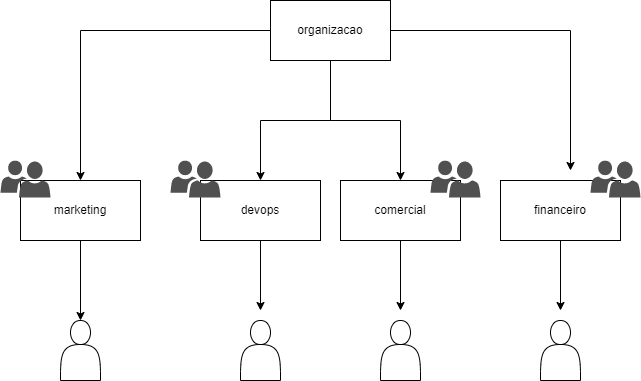

The diagram above was exported from draw.io. Its source (the exported page's mxGraphModel, read from the mxfile embedded in the PNG):
<mxGraphModel dx="1434" dy="712" grid="1" gridSize="10" guides="1" tooltips="1" connect="1" arrows="1" fold="1" page="1" pageScale="1" pageWidth="827" pageHeight="1169" math="0" shadow="0">
  <root>
    <mxCell id="0" />
    <mxCell id="1" parent="0" />
    <mxCell id="r2_SFlGKL5OcZtT6BBKR-3" value="" style="edgeStyle=orthogonalEdgeStyle;rounded=0;orthogonalLoop=1;jettySize=auto;html=1;" parent="1" source="r2_SFlGKL5OcZtT6BBKR-1" target="r2_SFlGKL5OcZtT6BBKR-2" edge="1">
      <mxGeometry relative="1" as="geometry" />
    </mxCell>
    <mxCell id="r2_SFlGKL5OcZtT6BBKR-11" style="edgeStyle=orthogonalEdgeStyle;rounded=0;orthogonalLoop=1;jettySize=auto;html=1;entryX=0.5;entryY=0;entryDx=0;entryDy=0;" parent="1" source="r2_SFlGKL5OcZtT6BBKR-1" edge="1" target="r2_SFlGKL5OcZtT6BBKR-7">
      <mxGeometry relative="1" as="geometry">
        <mxPoint x="410" y="220" as="targetPoint" />
      </mxGeometry>
    </mxCell>
    <mxCell id="r2_SFlGKL5OcZtT6BBKR-20" style="edgeStyle=orthogonalEdgeStyle;rounded=0;orthogonalLoop=1;jettySize=auto;html=1;entryX=0.5;entryY=0;entryDx=0;entryDy=0;" parent="1" source="r2_SFlGKL5OcZtT6BBKR-1" edge="1" target="r2_SFlGKL5OcZtT6BBKR-13">
      <mxGeometry relative="1" as="geometry">
        <mxPoint x="90" y="220" as="targetPoint" />
      </mxGeometry>
    </mxCell>
    <mxCell id="r2_SFlGKL5OcZtT6BBKR-21" style="edgeStyle=orthogonalEdgeStyle;rounded=0;orthogonalLoop=1;jettySize=auto;html=1;" parent="1" source="r2_SFlGKL5OcZtT6BBKR-1" edge="1">
      <mxGeometry relative="1" as="geometry">
        <mxPoint x="580" y="220" as="targetPoint" />
      </mxGeometry>
    </mxCell>
    <mxCell id="r2_SFlGKL5OcZtT6BBKR-1" value="organizacao" style="rounded=0;whiteSpace=wrap;html=1;" parent="1" vertex="1">
      <mxGeometry x="280" y="50" width="120" height="60" as="geometry" />
    </mxCell>
    <mxCell id="r2_SFlGKL5OcZtT6BBKR-5" style="edgeStyle=orthogonalEdgeStyle;rounded=0;orthogonalLoop=1;jettySize=auto;html=1;" parent="1" source="r2_SFlGKL5OcZtT6BBKR-2" edge="1">
      <mxGeometry relative="1" as="geometry">
        <mxPoint x="270" y="360" as="targetPoint" />
      </mxGeometry>
    </mxCell>
    <mxCell id="r2_SFlGKL5OcZtT6BBKR-2" value="devops" style="whiteSpace=wrap;html=1;rounded=0;" parent="1" vertex="1">
      <mxGeometry x="210" y="230" width="120" height="60" as="geometry" />
    </mxCell>
    <mxCell id="r2_SFlGKL5OcZtT6BBKR-4" value="" style="shape=actor;whiteSpace=wrap;html=1;" parent="1" vertex="1">
      <mxGeometry x="250" y="370" width="40" height="60" as="geometry" />
    </mxCell>
    <mxCell id="r2_SFlGKL5OcZtT6BBKR-6" value="" style="sketch=0;pointerEvents=1;shadow=0;dashed=0;html=1;strokeColor=none;labelPosition=center;verticalLabelPosition=bottom;verticalAlign=top;align=center;fillColor=#505050;shape=mxgraph.mscae.intune.user_group" parent="1" vertex="1">
      <mxGeometry x="180" y="210" width="50" height="37" as="geometry" />
    </mxCell>
    <mxCell id="r2_SFlGKL5OcZtT6BBKR-10" style="edgeStyle=orthogonalEdgeStyle;rounded=0;orthogonalLoop=1;jettySize=auto;html=1;" parent="1" source="r2_SFlGKL5OcZtT6BBKR-7" edge="1">
      <mxGeometry relative="1" as="geometry">
        <mxPoint x="410" y="360" as="targetPoint" />
      </mxGeometry>
    </mxCell>
    <mxCell id="r2_SFlGKL5OcZtT6BBKR-7" value="comercial" style="whiteSpace=wrap;html=1;rounded=0;" parent="1" vertex="1">
      <mxGeometry x="350" y="230" width="120" height="60" as="geometry" />
    </mxCell>
    <mxCell id="r2_SFlGKL5OcZtT6BBKR-8" value="" style="sketch=0;pointerEvents=1;shadow=0;dashed=0;html=1;strokeColor=none;labelPosition=center;verticalLabelPosition=bottom;verticalAlign=top;align=center;fillColor=#505050;shape=mxgraph.mscae.intune.user_group" parent="1" vertex="1">
      <mxGeometry x="440" y="210" width="50" height="37" as="geometry" />
    </mxCell>
    <mxCell id="r2_SFlGKL5OcZtT6BBKR-9" value="" style="shape=actor;whiteSpace=wrap;html=1;" parent="1" vertex="1">
      <mxGeometry x="390" y="370" width="40" height="60" as="geometry" />
    </mxCell>
    <mxCell id="r2_SFlGKL5OcZtT6BBKR-17" style="edgeStyle=orthogonalEdgeStyle;rounded=0;orthogonalLoop=1;jettySize=auto;html=1;" parent="1" source="r2_SFlGKL5OcZtT6BBKR-12" edge="1">
      <mxGeometry relative="1" as="geometry">
        <mxPoint x="570" y="360" as="targetPoint" />
      </mxGeometry>
    </mxCell>
    <mxCell id="r2_SFlGKL5OcZtT6BBKR-12" value="financeiro" style="whiteSpace=wrap;html=1;rounded=0;" parent="1" vertex="1">
      <mxGeometry x="510" y="230" width="120" height="60" as="geometry" />
    </mxCell>
    <mxCell id="r2_SFlGKL5OcZtT6BBKR-19" style="edgeStyle=orthogonalEdgeStyle;rounded=0;orthogonalLoop=1;jettySize=auto;html=1;entryX=0.5;entryY=0;entryDx=0;entryDy=0;" parent="1" source="r2_SFlGKL5OcZtT6BBKR-13" target="r2_SFlGKL5OcZtT6BBKR-18" edge="1">
      <mxGeometry relative="1" as="geometry" />
    </mxCell>
    <mxCell id="r2_SFlGKL5OcZtT6BBKR-13" value="marketing" style="whiteSpace=wrap;html=1;rounded=0;" parent="1" vertex="1">
      <mxGeometry x="30" y="230" width="120" height="60" as="geometry" />
    </mxCell>
    <mxCell id="r2_SFlGKL5OcZtT6BBKR-14" value="" style="sketch=0;pointerEvents=1;shadow=0;dashed=0;html=1;strokeColor=none;labelPosition=center;verticalLabelPosition=bottom;verticalAlign=top;align=center;fillColor=#505050;shape=mxgraph.mscae.intune.user_group" parent="1" vertex="1">
      <mxGeometry x="10" y="210" width="50" height="37" as="geometry" />
    </mxCell>
    <mxCell id="r2_SFlGKL5OcZtT6BBKR-15" value="" style="sketch=0;pointerEvents=1;shadow=0;dashed=0;html=1;strokeColor=none;labelPosition=center;verticalLabelPosition=bottom;verticalAlign=top;align=center;fillColor=#505050;shape=mxgraph.mscae.intune.user_group" parent="1" vertex="1">
      <mxGeometry x="600" y="210" width="50" height="37" as="geometry" />
    </mxCell>
    <mxCell id="r2_SFlGKL5OcZtT6BBKR-16" value="" style="shape=actor;whiteSpace=wrap;html=1;" parent="1" vertex="1">
      <mxGeometry x="550" y="370" width="40" height="60" as="geometry" />
    </mxCell>
    <mxCell id="r2_SFlGKL5OcZtT6BBKR-18" value="" style="shape=actor;whiteSpace=wrap;html=1;" parent="1" vertex="1">
      <mxGeometry x="70" y="370" width="40" height="60" as="geometry" />
    </mxCell>
  </root>
</mxGraphModel>